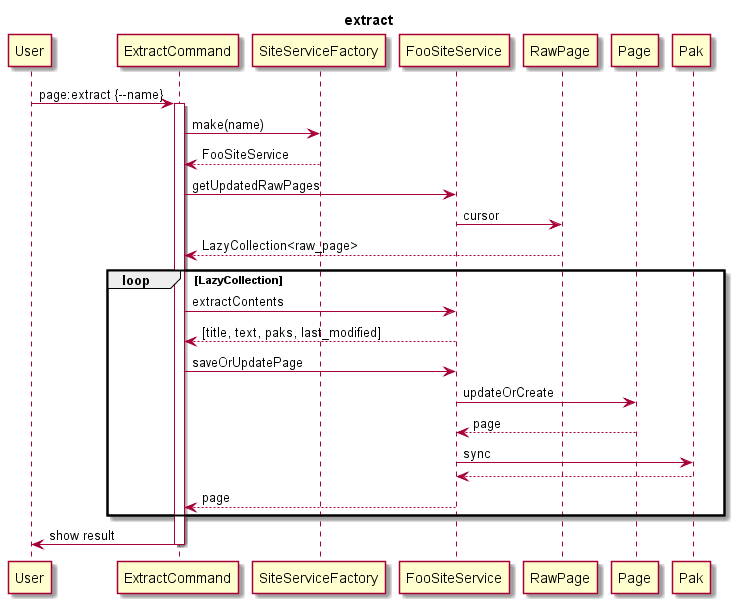

The diagram above was rendered by PlantUML. Its source (embedded in the PNG):
@startuml
title extract
User -> ExtractCommand: page:extract {--name}
activate ExtractCommand
ExtractCommand -> SiteServiceFactory: make(name)
ExtractCommand <-- SiteServiceFactory: FooSiteService
ExtractCommand -> FooSiteService: getUpdatedRawPages
FooSiteService -> RawPage: cursor
ExtractCommand <-- RawPage: LazyCollection<raw_page>
loop LazyCollection
    ExtractCommand -> FooSiteService: extractContents
    ExtractCommand <-- FooSiteService: [title, text, paks, last_modified]
    ExtractCommand -> FooSiteService: saveOrUpdatePage
    FooSiteService -> Page: updateOrCreate
    FooSiteService <-- Page:page
    FooSiteService -> Pak: sync
    FooSiteService <-- Pak
    ExtractCommand <-- FooSiteService: page
end
User <- ExtractCommand: show result
deactivate ExtractCommand
@enduml